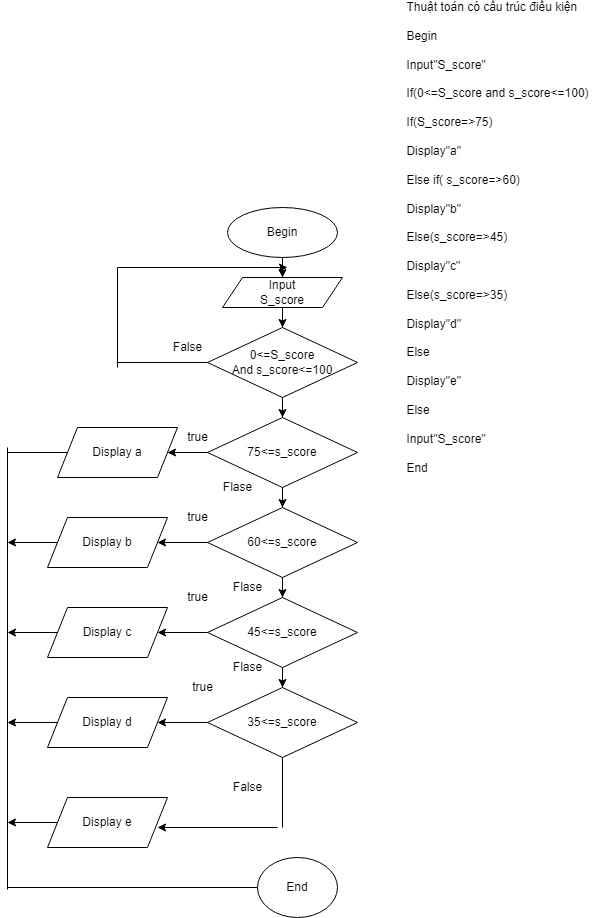

The diagram above was exported from draw.io. Its source (the exported page's mxGraphModel, read from the mxfile embedded in the PNG):
<mxGraphModel dx="1220" dy="1515" grid="1" gridSize="10" guides="1" tooltips="1" connect="1" arrows="1" fold="1" page="1" pageScale="1" pageWidth="850" pageHeight="1100" math="0" shadow="0">
  <root>
    <mxCell id="0" />
    <mxCell id="1" parent="0" />
    <mxCell id="3elo_7lRxPdDyH1N3so9-3" value="" style="edgeStyle=orthogonalEdgeStyle;rounded=0;orthogonalLoop=1;jettySize=auto;html=1;" edge="1" parent="1" source="3elo_7lRxPdDyH1N3so9-1" target="3elo_7lRxPdDyH1N3so9-2">
      <mxGeometry relative="1" as="geometry" />
    </mxCell>
    <mxCell id="3elo_7lRxPdDyH1N3so9-1" value="Begin" style="ellipse;whiteSpace=wrap;html=1;" vertex="1" parent="1">
      <mxGeometry x="220" y="40" width="110" height="50" as="geometry" />
    </mxCell>
    <mxCell id="3elo_7lRxPdDyH1N3so9-5" value="" style="edgeStyle=orthogonalEdgeStyle;rounded=0;orthogonalLoop=1;jettySize=auto;html=1;" edge="1" parent="1" source="3elo_7lRxPdDyH1N3so9-2" target="3elo_7lRxPdDyH1N3so9-4">
      <mxGeometry relative="1" as="geometry" />
    </mxCell>
    <mxCell id="3elo_7lRxPdDyH1N3so9-2" value="Input&lt;br&gt;S_score" style="shape=parallelogram;perimeter=parallelogramPerimeter;whiteSpace=wrap;html=1;fixedSize=1;" vertex="1" parent="1">
      <mxGeometry x="215" y="110" width="120" height="30" as="geometry" />
    </mxCell>
    <mxCell id="3elo_7lRxPdDyH1N3so9-8" value="" style="edgeStyle=orthogonalEdgeStyle;rounded=0;orthogonalLoop=1;jettySize=auto;html=1;" edge="1" parent="1" source="3elo_7lRxPdDyH1N3so9-4" target="3elo_7lRxPdDyH1N3so9-7">
      <mxGeometry relative="1" as="geometry" />
    </mxCell>
    <mxCell id="3elo_7lRxPdDyH1N3so9-4" value="0&amp;lt;=S_score&lt;br&gt;And s_score&amp;lt;=100" style="rhombus;whiteSpace=wrap;html=1;" vertex="1" parent="1">
      <mxGeometry x="200" y="160" width="150" height="70" as="geometry" />
    </mxCell>
    <mxCell id="3elo_7lRxPdDyH1N3so9-10" value="" style="edgeStyle=orthogonalEdgeStyle;rounded=0;orthogonalLoop=1;jettySize=auto;html=1;" edge="1" parent="1" source="3elo_7lRxPdDyH1N3so9-7" target="3elo_7lRxPdDyH1N3so9-9">
      <mxGeometry relative="1" as="geometry" />
    </mxCell>
    <mxCell id="3elo_7lRxPdDyH1N3so9-22" style="edgeStyle=orthogonalEdgeStyle;rounded=0;orthogonalLoop=1;jettySize=auto;html=1;exitX=0;exitY=0.5;exitDx=0;exitDy=0;" edge="1" parent="1" source="3elo_7lRxPdDyH1N3so9-7">
      <mxGeometry relative="1" as="geometry">
        <mxPoint x="160" y="285" as="targetPoint" />
      </mxGeometry>
    </mxCell>
    <mxCell id="3elo_7lRxPdDyH1N3so9-7" value="75&amp;lt;=s_score" style="rhombus;whiteSpace=wrap;html=1;" vertex="1" parent="1">
      <mxGeometry x="200" y="250" width="150" height="70" as="geometry" />
    </mxCell>
    <mxCell id="3elo_7lRxPdDyH1N3so9-12" value="" style="edgeStyle=orthogonalEdgeStyle;rounded=0;orthogonalLoop=1;jettySize=auto;html=1;" edge="1" parent="1" source="3elo_7lRxPdDyH1N3so9-9" target="3elo_7lRxPdDyH1N3so9-11">
      <mxGeometry relative="1" as="geometry" />
    </mxCell>
    <mxCell id="3elo_7lRxPdDyH1N3so9-25" style="edgeStyle=orthogonalEdgeStyle;rounded=0;orthogonalLoop=1;jettySize=auto;html=1;" edge="1" parent="1" source="3elo_7lRxPdDyH1N3so9-9" target="3elo_7lRxPdDyH1N3so9-24">
      <mxGeometry relative="1" as="geometry" />
    </mxCell>
    <mxCell id="3elo_7lRxPdDyH1N3so9-9" value="60&amp;lt;=s_score" style="rhombus;whiteSpace=wrap;html=1;" vertex="1" parent="1">
      <mxGeometry x="200" y="340" width="150" height="70" as="geometry" />
    </mxCell>
    <mxCell id="3elo_7lRxPdDyH1N3so9-14" value="" style="edgeStyle=orthogonalEdgeStyle;rounded=0;orthogonalLoop=1;jettySize=auto;html=1;" edge="1" parent="1" source="3elo_7lRxPdDyH1N3so9-11" target="3elo_7lRxPdDyH1N3so9-13">
      <mxGeometry relative="1" as="geometry" />
    </mxCell>
    <mxCell id="3elo_7lRxPdDyH1N3so9-29" style="edgeStyle=orthogonalEdgeStyle;rounded=0;orthogonalLoop=1;jettySize=auto;html=1;entryX=1;entryY=0.5;entryDx=0;entryDy=0;" edge="1" parent="1" source="3elo_7lRxPdDyH1N3so9-11" target="3elo_7lRxPdDyH1N3so9-26">
      <mxGeometry relative="1" as="geometry" />
    </mxCell>
    <mxCell id="3elo_7lRxPdDyH1N3so9-11" value="45&amp;lt;=s_score" style="rhombus;whiteSpace=wrap;html=1;" vertex="1" parent="1">
      <mxGeometry x="200" y="430" width="150" height="70" as="geometry" />
    </mxCell>
    <mxCell id="3elo_7lRxPdDyH1N3so9-31" style="edgeStyle=orthogonalEdgeStyle;rounded=0;orthogonalLoop=1;jettySize=auto;html=1;" edge="1" parent="1" source="3elo_7lRxPdDyH1N3so9-13">
      <mxGeometry relative="1" as="geometry">
        <mxPoint x="150" y="555" as="targetPoint" />
      </mxGeometry>
    </mxCell>
    <mxCell id="3elo_7lRxPdDyH1N3so9-13" value="35&amp;lt;=s_score" style="rhombus;whiteSpace=wrap;html=1;" vertex="1" parent="1">
      <mxGeometry x="200" y="520" width="150" height="70" as="geometry" />
    </mxCell>
    <mxCell id="3elo_7lRxPdDyH1N3so9-16" value="" style="endArrow=none;html=1;rounded=0;exitX=0;exitY=0.5;exitDx=0;exitDy=0;" edge="1" parent="1" source="3elo_7lRxPdDyH1N3so9-4">
      <mxGeometry width="50" height="50" relative="1" as="geometry">
        <mxPoint x="200" y="120" as="sourcePoint" />
        <mxPoint x="110" y="195" as="targetPoint" />
      </mxGeometry>
    </mxCell>
    <mxCell id="3elo_7lRxPdDyH1N3so9-17" value="" style="endArrow=none;html=1;rounded=0;" edge="1" parent="1">
      <mxGeometry width="50" height="50" relative="1" as="geometry">
        <mxPoint x="110" y="200" as="sourcePoint" />
        <mxPoint x="110" y="100" as="targetPoint" />
      </mxGeometry>
    </mxCell>
    <mxCell id="3elo_7lRxPdDyH1N3so9-20" value="" style="endArrow=classic;html=1;rounded=0;" edge="1" parent="1">
      <mxGeometry width="50" height="50" relative="1" as="geometry">
        <mxPoint x="110" y="100" as="sourcePoint" />
        <mxPoint x="280" y="100" as="targetPoint" />
      </mxGeometry>
    </mxCell>
    <mxCell id="3elo_7lRxPdDyH1N3so9-21" value="False" style="text;html=1;align=center;verticalAlign=middle;resizable=0;points=[];autosize=1;strokeColor=none;fillColor=none;" vertex="1" parent="1">
      <mxGeometry x="160" y="170" width="40" height="20" as="geometry" />
    </mxCell>
    <mxCell id="3elo_7lRxPdDyH1N3so9-23" value="Display a" style="shape=parallelogram;perimeter=parallelogramPerimeter;whiteSpace=wrap;html=1;fixedSize=1;" vertex="1" parent="1">
      <mxGeometry x="50" y="260" width="120" height="50" as="geometry" />
    </mxCell>
    <mxCell id="3elo_7lRxPdDyH1N3so9-42" style="edgeStyle=orthogonalEdgeStyle;rounded=0;orthogonalLoop=1;jettySize=auto;html=1;" edge="1" parent="1" source="3elo_7lRxPdDyH1N3so9-24">
      <mxGeometry relative="1" as="geometry">
        <mxPoint y="375" as="targetPoint" />
      </mxGeometry>
    </mxCell>
    <mxCell id="3elo_7lRxPdDyH1N3so9-24" value="Display b" style="shape=parallelogram;perimeter=parallelogramPerimeter;whiteSpace=wrap;html=1;fixedSize=1;" vertex="1" parent="1">
      <mxGeometry x="40" y="350" width="120" height="50" as="geometry" />
    </mxCell>
    <mxCell id="3elo_7lRxPdDyH1N3so9-43" style="edgeStyle=orthogonalEdgeStyle;rounded=0;orthogonalLoop=1;jettySize=auto;html=1;" edge="1" parent="1" source="3elo_7lRxPdDyH1N3so9-26">
      <mxGeometry relative="1" as="geometry">
        <mxPoint y="465" as="targetPoint" />
      </mxGeometry>
    </mxCell>
    <mxCell id="3elo_7lRxPdDyH1N3so9-26" value="Display c" style="shape=parallelogram;perimeter=parallelogramPerimeter;whiteSpace=wrap;html=1;fixedSize=1;" vertex="1" parent="1">
      <mxGeometry x="40" y="440" width="120" height="50" as="geometry" />
    </mxCell>
    <mxCell id="3elo_7lRxPdDyH1N3so9-33" value="" style="endArrow=none;html=1;rounded=0;entryX=0.5;entryY=1;entryDx=0;entryDy=0;" edge="1" parent="1" target="3elo_7lRxPdDyH1N3so9-13">
      <mxGeometry width="50" height="50" relative="1" as="geometry">
        <mxPoint x="275" y="660" as="sourcePoint" />
        <mxPoint x="250" y="570" as="targetPoint" />
      </mxGeometry>
    </mxCell>
    <mxCell id="3elo_7lRxPdDyH1N3so9-36" value="" style="endArrow=classic;html=1;rounded=0;" edge="1" parent="1">
      <mxGeometry width="50" height="50" relative="1" as="geometry">
        <mxPoint x="270" y="660" as="sourcePoint" />
        <mxPoint x="150" y="660" as="targetPoint" />
      </mxGeometry>
    </mxCell>
    <mxCell id="3elo_7lRxPdDyH1N3so9-45" style="edgeStyle=orthogonalEdgeStyle;rounded=0;orthogonalLoop=1;jettySize=auto;html=1;" edge="1" parent="1" source="3elo_7lRxPdDyH1N3so9-37">
      <mxGeometry relative="1" as="geometry">
        <mxPoint y="655" as="targetPoint" />
      </mxGeometry>
    </mxCell>
    <mxCell id="3elo_7lRxPdDyH1N3so9-37" value="Display e" style="shape=parallelogram;perimeter=parallelogramPerimeter;whiteSpace=wrap;html=1;fixedSize=1;" vertex="1" parent="1">
      <mxGeometry x="40" y="630" width="120" height="50" as="geometry" />
    </mxCell>
    <mxCell id="3elo_7lRxPdDyH1N3so9-44" style="edgeStyle=orthogonalEdgeStyle;rounded=0;orthogonalLoop=1;jettySize=auto;html=1;" edge="1" parent="1" source="3elo_7lRxPdDyH1N3so9-38">
      <mxGeometry relative="1" as="geometry">
        <mxPoint y="555" as="targetPoint" />
      </mxGeometry>
    </mxCell>
    <mxCell id="3elo_7lRxPdDyH1N3so9-38" value="Display d" style="shape=parallelogram;perimeter=parallelogramPerimeter;whiteSpace=wrap;html=1;fixedSize=1;" vertex="1" parent="1">
      <mxGeometry x="40" y="530" width="120" height="50" as="geometry" />
    </mxCell>
    <mxCell id="3elo_7lRxPdDyH1N3so9-40" value="" style="endArrow=none;html=1;rounded=0;entryX=0;entryY=0.5;entryDx=0;entryDy=0;" edge="1" parent="1" target="3elo_7lRxPdDyH1N3so9-23">
      <mxGeometry width="50" height="50" relative="1" as="geometry">
        <mxPoint y="285" as="sourcePoint" />
        <mxPoint x="160" y="400" as="targetPoint" />
      </mxGeometry>
    </mxCell>
    <mxCell id="3elo_7lRxPdDyH1N3so9-41" value="" style="endArrow=none;html=1;rounded=0;" edge="1" parent="1">
      <mxGeometry width="50" height="50" relative="1" as="geometry">
        <mxPoint y="722" as="sourcePoint" />
        <mxPoint y="280" as="targetPoint" />
      </mxGeometry>
    </mxCell>
    <mxCell id="3elo_7lRxPdDyH1N3so9-46" value="" style="endArrow=none;html=1;rounded=0;" edge="1" parent="1">
      <mxGeometry width="50" height="50" relative="1" as="geometry">
        <mxPoint x="250" y="720" as="sourcePoint" />
        <mxPoint y="720" as="targetPoint" />
        <Array as="points" />
      </mxGeometry>
    </mxCell>
    <mxCell id="3elo_7lRxPdDyH1N3so9-47" value="End" style="ellipse;whiteSpace=wrap;html=1;" vertex="1" parent="1">
      <mxGeometry x="250" y="690" width="80" height="60" as="geometry" />
    </mxCell>
    <mxCell id="3elo_7lRxPdDyH1N3so9-48" value="true" style="text;html=1;align=center;verticalAlign=middle;resizable=0;points=[];autosize=1;strokeColor=none;fillColor=none;" vertex="1" parent="1">
      <mxGeometry x="170" y="260" width="40" height="20" as="geometry" />
    </mxCell>
    <mxCell id="3elo_7lRxPdDyH1N3so9-49" value="true" style="text;html=1;align=center;verticalAlign=middle;resizable=0;points=[];autosize=1;strokeColor=none;fillColor=none;" vertex="1" parent="1">
      <mxGeometry x="170" y="340" width="40" height="20" as="geometry" />
    </mxCell>
    <mxCell id="3elo_7lRxPdDyH1N3so9-52" value="" style="edgeStyle=orthogonalEdgeStyle;rounded=0;orthogonalLoop=1;jettySize=auto;html=1;" edge="1" parent="1">
      <mxGeometry relative="1" as="geometry">
        <mxPoint x="190" y="420" as="sourcePoint" />
        <mxPoint x="190" y="420" as="targetPoint" />
      </mxGeometry>
    </mxCell>
    <mxCell id="3elo_7lRxPdDyH1N3so9-53" value="true" style="text;html=1;align=center;verticalAlign=middle;resizable=0;points=[];autosize=1;strokeColor=none;fillColor=none;" vertex="1" parent="1">
      <mxGeometry x="170" y="420" width="40" height="20" as="geometry" />
    </mxCell>
    <mxCell id="3elo_7lRxPdDyH1N3so9-54" value="true" style="text;html=1;align=center;verticalAlign=middle;resizable=0;points=[];autosize=1;strokeColor=none;fillColor=none;" vertex="1" parent="1">
      <mxGeometry x="175" y="510" width="40" height="20" as="geometry" />
    </mxCell>
    <mxCell id="3elo_7lRxPdDyH1N3so9-55" value="False" style="text;html=1;align=center;verticalAlign=middle;resizable=0;points=[];autosize=1;strokeColor=none;fillColor=none;" vertex="1" parent="1">
      <mxGeometry x="220" y="610" width="40" height="20" as="geometry" />
    </mxCell>
    <mxCell id="3elo_7lRxPdDyH1N3so9-56" value="Flase" style="text;html=1;align=center;verticalAlign=middle;resizable=0;points=[];autosize=1;strokeColor=none;fillColor=none;" vertex="1" parent="1">
      <mxGeometry x="220" y="490" width="40" height="20" as="geometry" />
    </mxCell>
    <mxCell id="3elo_7lRxPdDyH1N3so9-57" value="Flase" style="text;html=1;align=center;verticalAlign=middle;resizable=0;points=[];autosize=1;strokeColor=none;fillColor=none;" vertex="1" parent="1">
      <mxGeometry x="220" y="410" width="40" height="20" as="geometry" />
    </mxCell>
    <mxCell id="3elo_7lRxPdDyH1N3so9-58" value="Flase" style="text;html=1;align=center;verticalAlign=middle;resizable=0;points=[];autosize=1;strokeColor=none;fillColor=none;" vertex="1" parent="1">
      <mxGeometry x="210" y="310" width="40" height="20" as="geometry" />
    </mxCell>
    <mxCell id="3elo_7lRxPdDyH1N3so9-59" value="&lt;div style=&quot;text-align: left;&quot;&gt;&lt;span style=&quot;background-color: initial;&quot;&gt;Thuật toán có cấu trúc điều kiện&lt;/span&gt;&lt;/div&gt;&lt;div style=&quot;text-align: left;&quot;&gt;&lt;br&gt;&lt;/div&gt;&lt;div style=&quot;text-align: left;&quot;&gt;&lt;span style=&quot;background-color: initial;&quot;&gt;Begin&lt;/span&gt;&lt;/div&gt;&lt;div style=&quot;text-align: left;&quot;&gt;&lt;br&gt;&lt;/div&gt;&lt;div style=&quot;text-align: left;&quot;&gt;&lt;span style=&quot;background-color: initial;&quot;&gt;Input&quot;S_score&quot;&lt;/span&gt;&lt;/div&gt;&lt;div style=&quot;text-align: left;&quot;&gt;&lt;br&gt;&lt;/div&gt;&lt;div style=&quot;text-align: left;&quot;&gt;&lt;span style=&quot;background-color: initial;&quot;&gt;If(0&amp;lt;=S_score and s_score&amp;lt;=100)&lt;/span&gt;&lt;/div&gt;&lt;div style=&quot;text-align: left;&quot;&gt;&lt;br&gt;&lt;/div&gt;&lt;div style=&quot;text-align: left;&quot;&gt;&lt;span style=&quot;background-color: initial;&quot;&gt;If(S_score=&amp;gt;75)&lt;/span&gt;&lt;/div&gt;&lt;div style=&quot;text-align: left;&quot;&gt;&lt;br&gt;&lt;/div&gt;&lt;div style=&quot;text-align: left;&quot;&gt;&lt;span style=&quot;background-color: initial;&quot;&gt;Display&quot;a&quot;&lt;/span&gt;&lt;/div&gt;&lt;div style=&quot;text-align: left;&quot;&gt;&lt;br&gt;&lt;/div&gt;&lt;div style=&quot;text-align: left;&quot;&gt;&lt;span style=&quot;background-color: initial;&quot;&gt;Else if( s_score=&amp;gt;60)&lt;/span&gt;&lt;/div&gt;&lt;div style=&quot;text-align: left;&quot;&gt;&lt;br&gt;&lt;/div&gt;&lt;div style=&quot;text-align: left;&quot;&gt;&lt;span style=&quot;background-color: initial;&quot;&gt;Display&quot;b&quot;&lt;/span&gt;&lt;/div&gt;&lt;div style=&quot;text-align: left;&quot;&gt;&lt;br&gt;&lt;/div&gt;&lt;div style=&quot;text-align: left;&quot;&gt;&lt;span style=&quot;background-color: initial;&quot;&gt;Else(s_score=&amp;gt;45)&lt;/span&gt;&lt;/div&gt;&lt;div style=&quot;text-align: left;&quot;&gt;&lt;br&gt;&lt;/div&gt;&lt;div style=&quot;text-align: left;&quot;&gt;&lt;span style=&quot;background-color: initial;&quot;&gt;Display&quot;c&quot;&lt;/span&gt;&lt;/div&gt;&lt;div style=&quot;text-align: left;&quot;&gt;&lt;br&gt;&lt;/div&gt;&lt;div style=&quot;text-align: left;&quot;&gt;&lt;span style=&quot;background-color: initial;&quot;&gt;Else(s_score=&amp;gt;35)&lt;/span&gt;&lt;/div&gt;&lt;div style=&quot;text-align: left;&quot;&gt;&lt;br&gt;&lt;/div&gt;&lt;div style=&quot;text-align: left;&quot;&gt;&lt;span style=&quot;background-color: initial;&quot;&gt;Display&quot;d&quot;&lt;/span&gt;&lt;/div&gt;&lt;div style=&quot;text-align: left;&quot;&gt;&lt;br&gt;&lt;/div&gt;&lt;div style=&quot;text-align: left;&quot;&gt;&lt;span style=&quot;background-color: initial;&quot;&gt;Else&lt;/span&gt;&lt;/div&gt;&lt;div style=&quot;text-align: left;&quot;&gt;&lt;br&gt;&lt;/div&gt;&lt;div style=&quot;text-align: left;&quot;&gt;&lt;span style=&quot;background-color: initial;&quot;&gt;Display&quot;e&quot;&lt;/span&gt;&lt;/div&gt;&lt;div style=&quot;text-align: left;&quot;&gt;&lt;br&gt;&lt;/div&gt;&lt;div style=&quot;text-align: left;&quot;&gt;&lt;span style=&quot;background-color: initial;&quot;&gt;Else&lt;/span&gt;&lt;/div&gt;&lt;div style=&quot;text-align: left;&quot;&gt;&lt;br&gt;&lt;/div&gt;&lt;div style=&quot;text-align: left;&quot;&gt;&lt;span style=&quot;background-color: initial;&quot;&gt;Input&quot;S_score&quot;&lt;/span&gt;&lt;/div&gt;&lt;div style=&quot;text-align: left;&quot;&gt;&lt;br&gt;&lt;/div&gt;&lt;div style=&quot;text-align: left;&quot;&gt;&lt;span style=&quot;background-color: initial;&quot;&gt;End&lt;/span&gt;&lt;/div&gt;" style="text;html=1;align=center;verticalAlign=middle;resizable=0;points=[];autosize=1;strokeColor=none;fillColor=none;" vertex="1" parent="1">
      <mxGeometry x="390" y="-165" width="200" height="470" as="geometry" />
    </mxCell>
  </root>
</mxGraphModel>